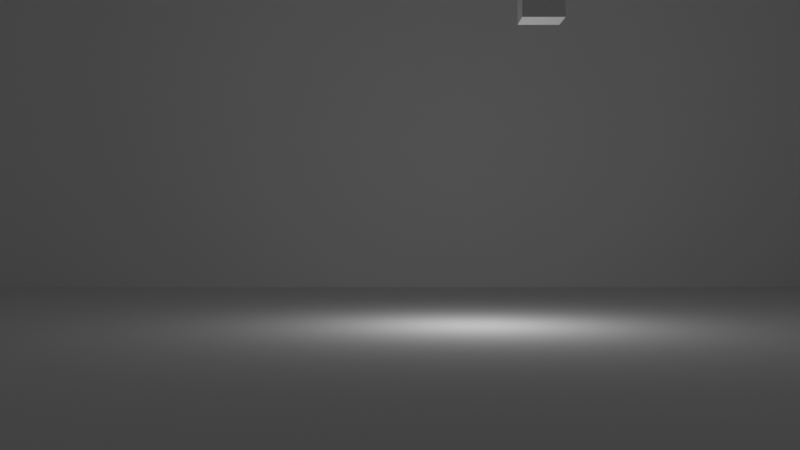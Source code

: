 # Source: scene.blend  (saved by Blender 2.81.16; exported with 4.5.12 LTS)
import bpy
from mathutils import Matrix  # noqa: F401  (used for matrix-valued properties, if any)

bpy.ops.wm.read_factory_settings(use_empty=True)
scene = bpy.context.scene
scene.name = 'Scene'

# ---- collections
col_collection = bpy.data.collections.new('Collection'); scene.collection.children.link(col_collection)

# ---- materials (node trees are filled in below, after node groups)
mat_material = bpy.data.materials.new('Material')
mat_material.alpha_threshold = 0.0
mat_material.use_transparent_shadow = False
mat_material.line_color = (0.0, 0.0, 0.0, 1.0)

# ---- material node trees
mat_material.use_nodes = True; mat_material.node_tree.nodes.clear()
_N = mat_material.node_tree.nodes; _L = mat_material.node_tree.links
n0 = _N.new('ShaderNodeOutputMaterial'); n0.name = 'Material Output'; n0.location = (300, 300)
n1 = _N.new('ShaderNodeBsdfPrincipled'); n1.name = 'Principled BSDF'; n1.location = (10, 300)
n1.distribution = 'GGX'
n1.subsurface_method = 'BURLEY'
n1.inputs[2].default_value = 0.4
n1.inputs[3].default_value = 1.45
n1.inputs[27].default_value = (0.0, 0.0, 0.0, 1.0)
n1.inputs[28].default_value = 1.0
_L.new(n1.outputs[0], n0.inputs[0])
n0.is_active_output = True

# ---- world
world_world = bpy.data.worlds.new('World'); scene.world = world_world
world_world.use_nodes = True; world_world.node_tree.nodes.clear()
_N = world_world.node_tree.nodes; _L = world_world.node_tree.links
n0 = _N.new('ShaderNodeOutputWorld'); n0.name = 'World Output'; n0.location = (300, 300)
n1 = _N.new('ShaderNodeBackground'); n1.name = 'Background'; n1.location = (10, 300)
n1.inputs[0].default_value = (0.05088, 0.05088, 0.05088, 1.0)
_L.new(n1.outputs[0], n0.inputs[0])
n0.is_active_output = True
world_world.color = (0.05088, 0.05088, 0.05088)
world_world.use_sun_shadow = False
world_world.sun_shadow_jitter_overblur = 0.0

# ---- cameras
cam_camera = bpy.data.cameras.new('Camera')
cam_camera.clip_end = 100.0
cam_camera.ortho_scale = 7.314

# ---- lights
light_light = bpy.data.lights.new('Light', 'POINT')
light_light.transmission_factor = 0.0
light_light.energy = 1000.0
light_light.shadow_soft_size = 0.1
light_light.shadow_maximum_resolution = 0.006
light_light.use_absolute_resolution = True

# ---- meshes
me_cube = bpy.data.meshes.new('Cube')
me_cube.from_pydata([(1.0, 1.0, 1.0), (1.0, 1.0, -1.0), (1.0, -1.0, 1.0), (1.0, -1.0, -1.0), (-1.0, 1.0, 1.0), (-1.0, 1.0, -1.0), (-1.0, -1.0, 1.0), (-1.0, -1.0, -1.0)], [], [(0, 4, 6, 2), (3, 2, 6, 7), (7, 6, 4, 5), (5, 1, 3, 7), (1, 0, 2, 3), (5, 4, 0, 1)])
_uv = me_cube.uv_layers.new(name='UVMap')
_uv.uv.foreach_set('vector', [0.625, 0.5, 0.875, 0.5, 0.875, 0.75, 0.625, 0.75, 0.375, 0.75, 0.625, 0.75, 0.625, 1.0, 0.375, 1.0, 0.375, 0.0, 0.625, 0.0, 0.625, 0.25, 0.375, 0.25, 0.125, 0.5, 0.375, 0.5, 0.375, 0.75, 0.125, 0.75, 0.375, 0.5, 0.625, 0.5, 0.625, 0.75, 0.375, 0.75, 0.375, 0.25, 0.625, 0.25, 0.625, 0.5, 0.375, 0.5])
me_cube.materials.append(mat_material)
me_cube.use_remesh_preserve_volume = False
me_cube.use_remesh_preserve_attributes = False
me_cube.use_mirror_vertex_groups = False
me_cube.update()
me_cube_001 = bpy.data.meshes.new('Cube.001')
me_cube_001.from_pydata([(-1.0, -1.0, -1.0), (-1.0, 1.0, -1.0), (-1.0, 1.0, 1.0), (1.0, -1.0, -1.0), (1.0, -1.0, 1.0), (1.0, 1.0, -1.0), (1.0, 1.0, 1.0)], [], [(1, 2, 6, 5), (5, 6, 4, 3), (1, 5, 3, 0)])
_uv = me_cube_001.uv_layers.new(name='UVMap')
_uv.uv.foreach_set('vector', [0.375, 0.25, 0.625, 0.25, 0.625, 0.5, 0.375, 0.5, 0.375, 0.5, 0.625, 0.5, 0.625, 0.75, 0.375, 0.75, 0.125, 0.5, 0.375, 0.5, 0.375, 0.75, 0.125, 0.75])
me_cube_001.use_remesh_fix_poles = True
me_cube_001.use_remesh_preserve_attributes = False
me_cube_001.use_mirror_vertex_groups = False
me_cube_001.update()

# ---- objects
ob_cube = bpy.data.objects.new('Cube', me_cube)
ob_light = bpy.data.objects.new('Light', light_light)
ob_camera = bpy.data.objects.new('Camera', cam_camera)
ob_cube_001 = bpy.data.objects.new('Cube.001', me_cube_001)

# ---- transforms, parenting, visibility, modifiers, constraints
ob_cube.location = (7.006, 0.0, 15.62)
ob_cube.lock_rotations_4d = False
ob_cube.empty_display_type = 'ARROWS'
ob_cube.lineart.crease_threshold = 0.0
ob_light.location = (4.076, 1.005, 5.904)
ob_light.rotation_euler = (0.6503, 0.05522, 1.866)
ob_light.lock_rotations_4d = False
ob_light.empty_display_type = 'ARROWS'
ob_light.color = (0.0, 0.0, 0.0, 0.0)
ob_light.lineart.crease_threshold = 0.0
ob_camera.location = (0.38, -52.14, 5.032)
ob_camera.rotation_euler = (1.571, 0.0, 0.0)
ob_camera.lock_rotations_4d = False
ob_camera.empty_display_type = 'ARROWS'
ob_camera.color = (0.0, 0.0, 0.0, 0.0)
ob_camera.display_type = 'WIRE'
ob_camera.lineart.crease_threshold = 0.0
ob_cube_001.location = (0.0, 0.0, 24.4)
ob_cube_001.scale = (33.78, 33.78, 24.18)
ob_cube_001.lineart.crease_threshold = 0.0

# ---- collection membership
col_collection.objects.link(ob_cube)
col_collection.objects.link(ob_light)
col_collection.objects.link(ob_camera)
col_collection.objects.link(ob_cube_001)

# ---- scene / render settings (as saved in the file)
scene.camera = ob_camera
scene.frame_start = 1; scene.frame_end = 480; scene.frame_set(82)
scene.render.engine = 'BLENDER_EEVEE_NEXT'
scene.cycles.use_denoising = False
scene.cycles.samples = 128
scene.cycles.sampling_pattern = 'TABULATED_SOBOL'
scene.cycles.use_adaptive_sampling = False
scene.cycles.use_light_tree = False
scene.view_settings.view_transform = 'Filmic'
bpy.context.view_layer.update()
